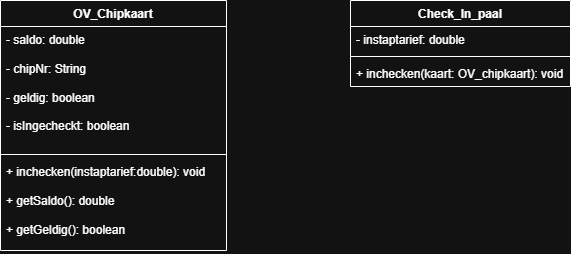

The diagram above was exported from draw.io. Its source (the exported page's mxGraphModel, read from the mxfile embedded in the PNG):
<mxGraphModel dx="1381" dy="757" grid="1" gridSize="10" guides="1" tooltips="1" connect="1" arrows="1" fold="1" page="1" pageScale="1" pageWidth="827" pageHeight="1169" math="0" shadow="0">
  <root>
    <mxCell id="0" />
    <mxCell id="1" parent="0" />
    <mxCell id="izo6FU2bYQboLCmNxkf7-5" parent="1" style="swimlane;fontStyle=1;align=center;verticalAlign=top;childLayout=stackLayout;horizontal=1;startSize=26;horizontalStack=0;resizeParent=1;resizeParentMax=0;resizeLast=0;collapsible=1;marginBottom=0;whiteSpace=wrap;html=1;" value="OV_Chipkaart" vertex="1">
      <mxGeometry height="250" width="226" x="100" y="150" as="geometry" />
    </mxCell>
    <mxCell id="izo6FU2bYQboLCmNxkf7-6" parent="izo6FU2bYQboLCmNxkf7-5" style="text;strokeColor=none;fillColor=none;align=left;verticalAlign=top;spacingLeft=4;spacingRight=4;overflow=hidden;rotatable=0;points=[[0,0.5],[1,0.5]];portConstraint=eastwest;whiteSpace=wrap;html=1;" value="- saldo: double&lt;div&gt;&lt;br&gt;&lt;/div&gt;&lt;div&gt;- chipNr: String&lt;/div&gt;&lt;div&gt;&lt;br&gt;&lt;/div&gt;&lt;div&gt;- geldig: boolean&lt;/div&gt;&lt;div&gt;&lt;br&gt;&lt;/div&gt;&lt;div&gt;- isIngecheckt: boolean&lt;/div&gt;" vertex="1">
      <mxGeometry height="124" width="226" y="26" as="geometry" />
    </mxCell>
    <mxCell id="izo6FU2bYQboLCmNxkf7-7" parent="izo6FU2bYQboLCmNxkf7-5" style="line;strokeWidth=1;fillColor=none;align=left;verticalAlign=middle;spacingTop=-1;spacingLeft=3;spacingRight=3;rotatable=0;labelPosition=right;points=[];portConstraint=eastwest;strokeColor=inherit;" value="" vertex="1">
      <mxGeometry height="8" width="226" y="150" as="geometry" />
    </mxCell>
    <mxCell id="izo6FU2bYQboLCmNxkf7-8" parent="izo6FU2bYQboLCmNxkf7-5" style="text;strokeColor=none;fillColor=none;align=left;verticalAlign=top;spacingLeft=4;spacingRight=4;overflow=hidden;rotatable=0;points=[[0,0.5],[1,0.5]];portConstraint=eastwest;whiteSpace=wrap;html=1;" value="+ inchecken(instaptarief:double): void&lt;div&gt;&lt;br&gt;&lt;/div&gt;&lt;div&gt;+ getSaldo(): double&lt;/div&gt;&lt;div&gt;&lt;br&gt;&lt;/div&gt;&lt;div&gt;+ getGeldig(): boolean&lt;/div&gt;" vertex="1">
      <mxGeometry height="92" width="226" y="158" as="geometry" />
    </mxCell>
    <mxCell id="izo6FU2bYQboLCmNxkf7-9" parent="1" style="swimlane;fontStyle=1;align=center;verticalAlign=top;childLayout=stackLayout;horizontal=1;startSize=26;horizontalStack=0;resizeParent=1;resizeParentMax=0;resizeLast=0;collapsible=1;marginBottom=0;whiteSpace=wrap;html=1;" value="Check_In_paal" vertex="1">
      <mxGeometry height="86" width="220" x="450" y="150" as="geometry" />
    </mxCell>
    <mxCell id="izo6FU2bYQboLCmNxkf7-10" parent="izo6FU2bYQboLCmNxkf7-9" style="text;strokeColor=none;fillColor=none;align=left;verticalAlign=top;spacingLeft=4;spacingRight=4;overflow=hidden;rotatable=0;points=[[0,0.5],[1,0.5]];portConstraint=eastwest;whiteSpace=wrap;html=1;" value="- instaptarief: double" vertex="1">
      <mxGeometry height="26" width="220" y="26" as="geometry" />
    </mxCell>
    <mxCell id="izo6FU2bYQboLCmNxkf7-11" parent="izo6FU2bYQboLCmNxkf7-9" style="line;strokeWidth=1;fillColor=none;align=left;verticalAlign=middle;spacingTop=-1;spacingLeft=3;spacingRight=3;rotatable=0;labelPosition=right;points=[];portConstraint=eastwest;strokeColor=inherit;" value="" vertex="1">
      <mxGeometry height="8" width="220" y="52" as="geometry" />
    </mxCell>
    <mxCell id="izo6FU2bYQboLCmNxkf7-12" parent="izo6FU2bYQboLCmNxkf7-9" style="text;strokeColor=none;fillColor=none;align=left;verticalAlign=top;spacingLeft=4;spacingRight=4;overflow=hidden;rotatable=0;points=[[0,0.5],[1,0.5]];portConstraint=eastwest;whiteSpace=wrap;html=1;" value="+ inchecken(kaart: OV_chipkaart): void" vertex="1">
      <mxGeometry height="26" width="220" y="60" as="geometry" />
    </mxCell>
  </root>
</mxGraphModel>